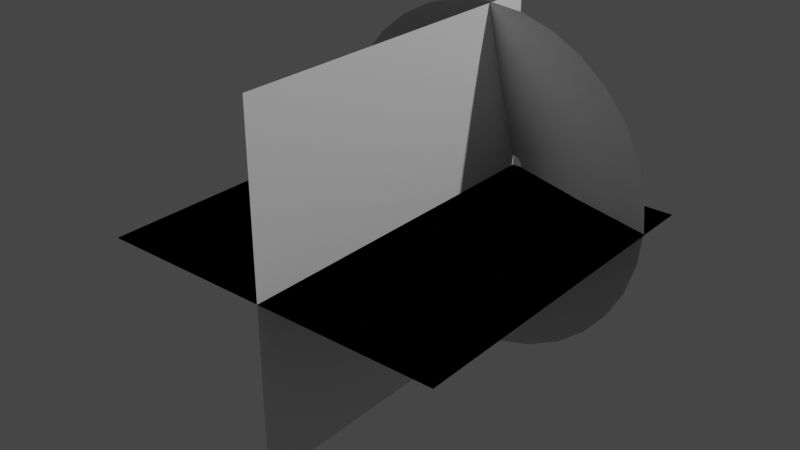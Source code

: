 # Source: MuzzleCone2.blend  (saved by Blender 3.4.6; exported with 4.5.12 LTS)
import bpy
from mathutils import Matrix  # noqa: F401  (used for matrix-valued properties, if any)

bpy.ops.wm.read_factory_settings(use_empty=True)
scene = bpy.context.scene
scene.name = 'Scene'

# ---- collections
col_collection = bpy.data.collections.new('Collection'); scene.collection.children.link(col_collection)

# ---- world
world_world = bpy.data.worlds.new('World'); scene.world = world_world
world_world.use_nodes = True; world_world.node_tree.nodes.clear()
_N = world_world.node_tree.nodes; _L = world_world.node_tree.links
n0 = _N.new('ShaderNodeOutputWorld'); n0.name = 'World Output'; n0.location = (300, 300)
n1 = _N.new('ShaderNodeBackground'); n1.name = 'Background'; n1.location = (10, 300)
n1.inputs[0].default_value = (0.05088, 0.05088, 0.05088, 1.0)
_L.new(n1.outputs[0], n0.inputs[0])
n0.is_active_output = True
world_world.color = (0.05088, 0.05088, 0.05088)
world_world.use_sun_shadow = False
world_world.sun_shadow_jitter_overblur = 0.0

# ---- lights
light_light = bpy.data.lights.new('Light', 'POINT')
light_light.transmission_factor = 0.0
light_light.energy = 1000.0
light_light.shadow_soft_size = 0.1
light_light.shadow_maximum_resolution = 0.006
light_light.use_absolute_resolution = True

# ---- meshes
me_circle = bpy.data.meshes.new('Circle')
me_circle.from_pydata([(-0.006804, 1.01, 0.2902), (-0.2019, 0.9907, 0.2902), (-0.3895, 0.9338, 0.2902), (-0.5624, 0.8414, 0.2902), (-0.7139, 0.7171, 0.2902), (-0.8383, 0.5655, 0.2902), (-0.9307, 0.3926, 0.2902), (-0.9876, 0.205, 0.2902), (-1.007, 0.009953, 0.2902), (-0.9876, -0.1851, 0.2902), (-0.9307, -0.3727, 0.2902), (-0.8383, -0.5456, 0.2902), (-0.7139, -0.6972, 0.2902), (-0.5624, -0.8215, 0.2902), (-0.3895, -0.9139, 0.2902), (-0.2019, -0.9708, 0.2902), (-0.006804, -0.99, 0.2902), (0.1883, -0.9708, 0.2902), (0.3759, -0.9139, 0.2902), (0.5488, -0.8215, 0.2902), (0.7003, -0.6972, 0.2902), (0.8247, -0.5456, 0.2902), (0.9171, -0.3727, 0.2902), (0.974, -0.1851, 0.2902), (0.9932, 0.009953, 0.2902), (0.974, 0.205, 0.2902), (0.9171, 0.3926, 0.2902), (0.8247, 0.5655, 0.2902), (0.7003, 0.7171, 0.2902), (0.5488, 0.8414, 0.2902), (0.3759, 0.9338, 0.2902), (0.1883, 0.9907, 0.2902), (-5.622e-05, 0.05893, 0.002733), (-0.01153, 0.0578, 0.002732), (-0.02257, 0.05445, 0.002732), (-0.03274, 0.04901, 0.002731), (-0.04166, 0.0417, 0.002732), (-0.04898, 0.03278, 0.002733), (-0.05441, 0.02261, 0.002734), (-0.05776, 0.01157, 0.002736), (-0.05889, 9.4e-05, 0.002739), (-0.05776, -0.01138, 0.002743), (-0.05441, -0.02242, 0.002746), (-0.04898, -0.03259, 0.002751), (-0.04166, -0.04151, 0.002755), (-0.03274, -0.04882, 0.002759), (-0.02257, -0.05426, 0.002763), (-0.01154, -0.05761, 0.002767), (-5.886e-05, -0.05874, 0.00277), (0.01142, -0.05761, 0.002772), (0.02246, -0.05426, 0.002774), (0.03263, -0.04882, 0.002774), (0.04154, -0.04151, 0.002773), (0.04886, -0.03259, 0.002771), (0.0543, -0.02242, 0.002768), (0.05765, -0.01138, 0.002765), (0.05878, 9.475e-05, 0.002761), (0.05765, 0.01157, 0.002757), (0.0543, 0.02261, 0.002753), (0.04886, 0.03278, 0.002748), (0.04155, 0.0417, 0.002744), (0.03263, 0.04901, 0.002741), (0.02246, 0.05445, 0.002738), (0.01142, 0.0578, 0.002735), (-0.4928, 0.208, 0.1574), (-0.5229, 0.1087, 0.1574), (0.3707, -0.3689, 0.1576), (0.4365, -0.2887, 0.1576), (-0.5331, 0.005399, 0.1574), (0.4854, -0.1972, 0.1576), (-0.5229, -0.09788, 0.1574), (0.5156, -0.09788, 0.1576), (-0.4928, -0.1972, 0.1575), (0.5257, 0.005403, 0.1575), (-0.4439, -0.2887, 0.1575), (0.5156, 0.1087, 0.1575), (-0.378, -0.369, 0.1575), (0.4854, 0.208, 0.1575), (-0.2978, -0.4348, 0.1575), (0.4365, 0.2995, 0.1575), (-0.2063, -0.4837, 0.1576), (-0.003665, 0.5348, 0.1574), (-0.1069, 0.5246, 0.1574), (0.3707, 0.3798, 0.1575), (-0.107, -0.5138, 0.1576), (-0.2063, 0.4945, 0.1574), (0.2905, 0.4456, 0.1574), (-0.00368, -0.524, 0.1576), (-0.2978, 0.4456, 0.1574), (0.1989, 0.4945, 0.1574), (0.0996, -0.5138, 0.1576), (-0.378, 0.3798, 0.1574), (0.09962, 0.5246, 0.1574), (0.1989, -0.4837, 0.1576), (-0.4439, 0.2995, 0.1574), (0.2904, -0.4348, 0.1576)], [], [(65, 64, 38, 39), (67, 66, 52, 53), (68, 65, 39, 40), (69, 67, 53, 54), (70, 68, 40, 41), (71, 69, 54, 55), (72, 70, 41, 42), (73, 71, 55, 56), (74, 72, 42, 43), (75, 73, 56, 57), (76, 74, 43, 44), (77, 75, 57, 58), (78, 76, 44, 45), (79, 77, 58, 59), (80, 78, 45, 46), (82, 81, 32, 33), (83, 79, 59, 60), (84, 80, 46, 47), (85, 82, 33, 34), (86, 83, 60, 61), (87, 84, 47, 48), (88, 85, 34, 35), (89, 86, 61, 62), (90, 87, 48, 49), (91, 88, 35, 36), (92, 89, 62, 63), (93, 90, 49, 50), (94, 91, 36, 37), (81, 92, 63, 32), (95, 93, 50, 51), (64, 94, 37, 38), (66, 95, 51, 52), (20, 19, 95, 66), (6, 5, 94, 64), (19, 18, 93, 95), (0, 31, 92, 81), (5, 4, 91, 94), (18, 17, 90, 93), (31, 30, 89, 92), (4, 3, 88, 91), (17, 16, 87, 90), (30, 29, 86, 89), (3, 2, 85, 88), (16, 15, 84, 87), (29, 28, 83, 86), (2, 1, 82, 85), (15, 14, 80, 84), (28, 27, 79, 83), (1, 0, 81, 82), (14, 13, 78, 80), (27, 26, 77, 79), (13, 12, 76, 78), (26, 25, 75, 77), (12, 11, 74, 76), (25, 24, 73, 75), (11, 10, 72, 74), (24, 23, 71, 73), (10, 9, 70, 72), (23, 22, 69, 71), (9, 8, 68, 70), (22, 21, 67, 69), (8, 7, 65, 68), (21, 20, 66, 67), (7, 6, 64, 65)])
me_circle.polygons.foreach_set('use_smooth', [True] * 64)
_uv = me_circle.uv_layers.new(name='UVMap')
_uv.uv.foreach_set('vector', [0.1562, 0.5, 0.1875, 0.5, 0.1875, -2.384e-07, 0.1563, -2.384e-07, 0.7187, 0.5, 0.75, 0.5, 0.75, 0.0, 0.7187, 0.0, 0.125, 0.5, 0.1562, 0.5, 0.1563, -2.384e-07, 0.125, -2.384e-07, 0.6875, 0.5, 0.7187, 0.5, 0.7187, 0.0, 0.6875, -1.192e-07, 0.09375, 0.5, 0.125, 0.5, 0.125, -2.384e-07, 0.09375, -2.384e-07, 0.6562, 0.5, 0.6875, 0.5, 0.6875, -1.192e-07, 0.6562, -1.192e-07, 0.0625, 0.5, 0.09375, 0.5, 0.09375, -2.384e-07, 0.0625, -2.384e-07, 0.625, 0.5, 0.6562, 0.5, 0.6562, -1.192e-07, 0.625, -1.192e-07, 0.03125, 0.5, 0.0625, 0.5, 0.0625, -2.384e-07, 0.03125, -2.384e-07, 0.5937, 0.5, 0.625, 0.5, 0.625, -1.192e-07, 0.5937, -1.192e-07, 5.96e-08, 0.5, 0.03125, 0.5, 0.03125, -2.384e-07, 1.192e-07, -2.384e-07, 0.5625, 0.5, 0.5937, 0.5, 0.5937, -1.192e-07, 0.5625, -1.192e-07, 0.9687, 0.5, 1.0, 0.5, 1.0, 0.0, 0.9687, 0.0, 0.5312, 0.5, 0.5625, 0.5, 0.5625, -1.192e-07, 0.5312, -1.192e-07, 0.9375, 0.5, 0.9687, 0.5, 0.9687, 0.0, 0.9375, 0.0, 0.3437, 0.5, 0.375, 0.5, 0.375, -1.192e-07, 0.3437, -1.192e-07, 0.5, 0.5, 0.5312, 0.5, 0.5312, -1.192e-07, 0.5, -1.192e-07, 0.9062, 0.5, 0.9375, 0.5, 0.9375, 0.0, 0.9062, 0.0, 0.3125, 0.5, 0.3437, 0.5, 0.3437, -1.192e-07, 0.3125, -1.192e-07, 0.4687, 0.5, 0.5, 0.5, 0.5, -1.192e-07, 0.4687, -1.192e-07, 0.875, 0.5, 0.9062, 0.5, 0.9062, 0.0, 0.875, 0.0, 0.2812, 0.5, 0.3125, 0.5, 0.3125, -1.192e-07, 0.2813, -2.384e-07, 0.4375, 0.5, 0.4687, 0.5, 0.4687, -1.192e-07, 0.4375, -1.192e-07, 0.8437, 0.5, 0.875, 0.5, 0.875, 0.0, 0.8438, 0.0, 0.25, 0.5, 0.2812, 0.5, 0.2813, -2.384e-07, 0.25, -2.384e-07, 0.4062, 0.5, 0.4375, 0.5, 0.4375, -1.192e-07, 0.4062, -1.192e-07, 0.8125, 0.5, 0.8437, 0.5, 0.8438, 0.0, 0.8125, 0.0, 0.2187, 0.5, 0.25, 0.5, 0.25, -2.384e-07, 0.2187, -2.384e-07, 0.375, 0.5, 0.4062, 0.5, 0.4062, -1.192e-07, 0.375, -1.192e-07, 0.7812, 0.5, 0.8125, 0.5, 0.8125, 0.0, 0.7812, 0.0, 0.1875, 0.5, 0.2187, 0.5, 0.2187, -2.384e-07, 0.1875, -2.384e-07, 0.75, 0.5, 0.7812, 0.5, 0.7812, 0.0, 0.75, 0.0, 0.75, 1.0, 0.7812, 1.0, 0.7812, 0.5, 0.75, 0.5, 0.1875, 1.0, 0.2187, 1.0, 0.2187, 0.5, 0.1875, 0.5, 0.7812, 1.0, 0.8125, 1.0, 0.8125, 0.5, 0.7812, 0.5, 0.375, 1.0, 0.4062, 1.0, 0.4062, 0.5, 0.375, 0.5, 0.2187, 1.0, 0.25, 1.0, 0.25, 0.5, 0.2187, 0.5, 0.8125, 1.0, 0.8437, 1.0, 0.8437, 0.5, 0.8125, 0.5, 0.4062, 1.0, 0.4375, 1.0, 0.4375, 0.5, 0.4062, 0.5, 0.25, 1.0, 0.2812, 1.0, 0.2812, 0.5, 0.25, 0.5, 0.8437, 1.0, 0.875, 1.0, 0.875, 0.5, 0.8437, 0.5, 0.4375, 1.0, 0.4687, 1.0, 0.4687, 0.5, 0.4375, 0.5, 0.2812, 1.0, 0.3125, 1.0, 0.3125, 0.5, 0.2812, 0.5, 0.875, 1.0, 0.9062, 1.0, 0.9062, 0.5, 0.875, 0.5, 0.4687, 1.0, 0.5, 1.0, 0.5, 0.5, 0.4687, 0.5, 0.3125, 1.0, 0.3437, 1.0, 0.3437, 0.5, 0.3125, 0.5, 0.9062, 1.0, 0.9375, 1.0, 0.9375, 0.5, 0.9062, 0.5, 0.5, 1.0, 0.5312, 1.0, 0.5312, 0.5, 0.5, 0.5, 0.3437, 1.0, 0.375, 1.0, 0.375, 0.5, 0.3437, 0.5, 0.9375, 1.0, 0.9687, 1.0, 0.9687, 0.5, 0.9375, 0.5, 0.5312, 1.0, 0.5625, 1.0, 0.5625, 0.5, 0.5312, 0.5, 0.9687, 1.0, 1.0, 1.0, 1.0, 0.5, 0.9687, 0.5, 0.5625, 1.0, 0.5937, 1.0, 0.5937, 0.5, 0.5625, 0.5, 0.0, 1.0, 0.03125, 1.0, 0.03125, 0.5, 5.96e-08, 0.5, 0.5937, 1.0, 0.625, 1.0, 0.625, 0.5, 0.5937, 0.5, 0.03125, 1.0, 0.0625, 1.0, 0.0625, 0.5, 0.03125, 0.5, 0.625, 1.0, 0.6562, 1.0, 0.6562, 0.5, 0.625, 0.5, 0.0625, 1.0, 0.09375, 1.0, 0.09375, 0.5, 0.0625, 0.5, 0.6562, 1.0, 0.6875, 1.0, 0.6875, 0.5, 0.6562, 0.5, 0.09375, 1.0, 0.125, 1.0, 0.125, 0.5, 0.09375, 0.5, 0.6875, 1.0, 0.7187, 1.0, 0.7187, 0.5, 0.6875, 0.5, 0.125, 1.0, 0.1562, 1.0, 0.1562, 0.5, 0.125, 0.5, 0.7187, 1.0, 0.75, 1.0, 0.75, 0.5, 0.7187, 0.5, 0.1562, 1.0, 0.1875, 1.0, 0.1875, 0.5, 0.1562, 0.5])
me_circle.update()
me_plane = bpy.data.meshes.new('Plane')
me_plane.from_pydata([(-1.0, -2.0, 0.0), (1.0, -2.0, 0.0), (-1.0, 0.0, 0.0), (1.0, 0.0, 0.0), (-1.0, -2.0, 0.0), (1.0, -2.0, 0.0), (-1.0, 0.0, 0.0), (1.0, 0.0, 0.0), (-1.0, -2.0, 0.0), (1.0, -2.0, 0.0), (-1.0, 0.0, 0.0), (1.0, 0.0, 0.0), (-1.0, -2.0, 0.0), (1.0, -2.0, 0.0), (-1.0, 0.0, 0.0), (1.0, 0.0, 0.0), (0.0, -2.0, 1.0), (0.0, -2.0, -1.0), (0.0, -5.96e-08, 1.0), (0.0, -5.96e-08, -1.0)], [], [(0, 1, 3, 2), (4, 5, 7, 6), (8, 9, 11, 10), (12, 13, 15, 14), (16, 17, 19, 18)])
_uv = me_plane.uv_layers.new(name='UVMap')
_uv.uv.foreach_set('vector', [1.0, 1.0, 0.0, 1.0, 1.192e-07, 0.0, 1.0, 1.192e-07, 1.0, 1.0, 0.0, 1.0, 1.192e-07, 0.0, 1.0, 1.192e-07, 1.0, 1.0, 0.0, 1.0, 1.192e-07, 0.0, 1.0, 1.192e-07, 1.0, 1.0, 0.0, 1.0, 1.192e-07, 0.0, 1.0, 1.192e-07, 1.0, 1.0, 0.0, 1.0, 1.192e-07, 0.0, 1.0, 1.192e-07])
me_plane.update()

# ---- objects
ob_light = bpy.data.objects.new('Light', light_light)
ob_muzzlecone = bpy.data.objects.new('MuzzleCone', me_circle)
ob_muzzleplane = bpy.data.objects.new('MuzzlePlane', me_plane)

# ---- transforms, parenting, visibility, modifiers, constraints
ob_light.location = (4.076, 1.005, 5.904)
ob_light.rotation_euler = (0.6503, 0.05522, 1.866)
ob_light.lock_rotations_4d = False
ob_light.empty_display_type = 'ARROWS'
ob_light.color = (0.0, 0.0, 0.0, 0.0)
ob_light.lineart.crease_threshold = 0.0
ob_muzzlecone.location = (0.0, 0.0, 0.0)
ob_muzzlecone.rotation_euler = (1.571, -0.0, 0.0)
ob_muzzleplane.location = (0.0, 0.0, 0.0)

# ---- collection membership
col_collection.objects.link(ob_light)
col_collection.objects.link(ob_muzzlecone)
col_collection.objects.link(ob_muzzleplane)

# ---- scene / render settings (as saved in the file)
scene.frame_start = 1; scene.frame_end = 250; scene.frame_set(1)
scene.render.engine = 'BLENDER_EEVEE_NEXT'
scene.cycles.sampling_pattern = 'TABULATED_SOBOL'
scene.cycles.use_light_tree = False
scene.view_settings.view_transform = 'Filmic'
bpy.context.view_layer.update()

# ---- added for rendering (the .blend has no active camera): camera
cam_auto = bpy.data.cameras.new('AutoCamera')
cam_auto.lens = 50.0
cam_auto.sensor_width = 36.0
cam_auto.clip_end = 1000.0
ob_auto_camera = bpy.data.objects.new('AutoCamera', cam_auto)
scene.collection.objects.link(ob_auto_camera)
ob_auto_camera.location = (3.21063, -4.85684, 2.5762)
ob_auto_camera.rotation_euler = (1.09748, -7.21219e-08, 0.694738)
scene.camera = ob_auto_camera
bpy.context.view_layer.update()
